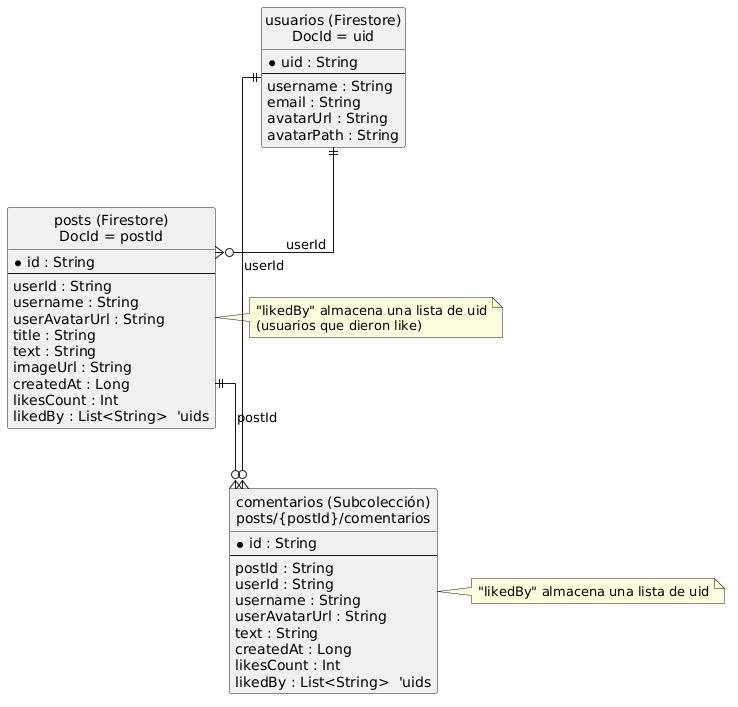

The diagram above was rendered by PlantUML. Its source (embedded in the PNG):
@startuml
hide circle
skinparam linetype ortho

entity "usuarios (Firestore)\nDocId = uid" as Usuario {
  *uid : String
  --
  username : String
  email : String
  avatarUrl : String
  avatarPath : String
}

entity "posts (Firestore)\nDocId = postId" as Post {
  *id : String
  --
  userId : String
  username : String
  userAvatarUrl : String
  title : String
  text : String
  imageUrl : String
  createdAt : Long
  likesCount : Int
  likedBy : List<String>  'uids
}

entity "comentarios (Subcolección)\nposts/{postId}/comentarios" as Comentario {
  *id : String
  --
  postId : String
  userId : String
  username : String
  userAvatarUrl : String
  text : String
  createdAt : Long
  likesCount : Int
  likedBy : List<String>  'uids
}

' Relaciones lógicas (no FK reales, pero sí por campos)
Usuario ||--o{ Post : "userId"
Post ||--o{ Comentario : "postId"
Usuario ||--o{ Comentario : "userId"

note right of Post
"likedBy" almacena una lista de uid
(usuarios que dieron like)
end note

note right of Comentario
"likedBy" almacena una lista de uid
end note
@enduml